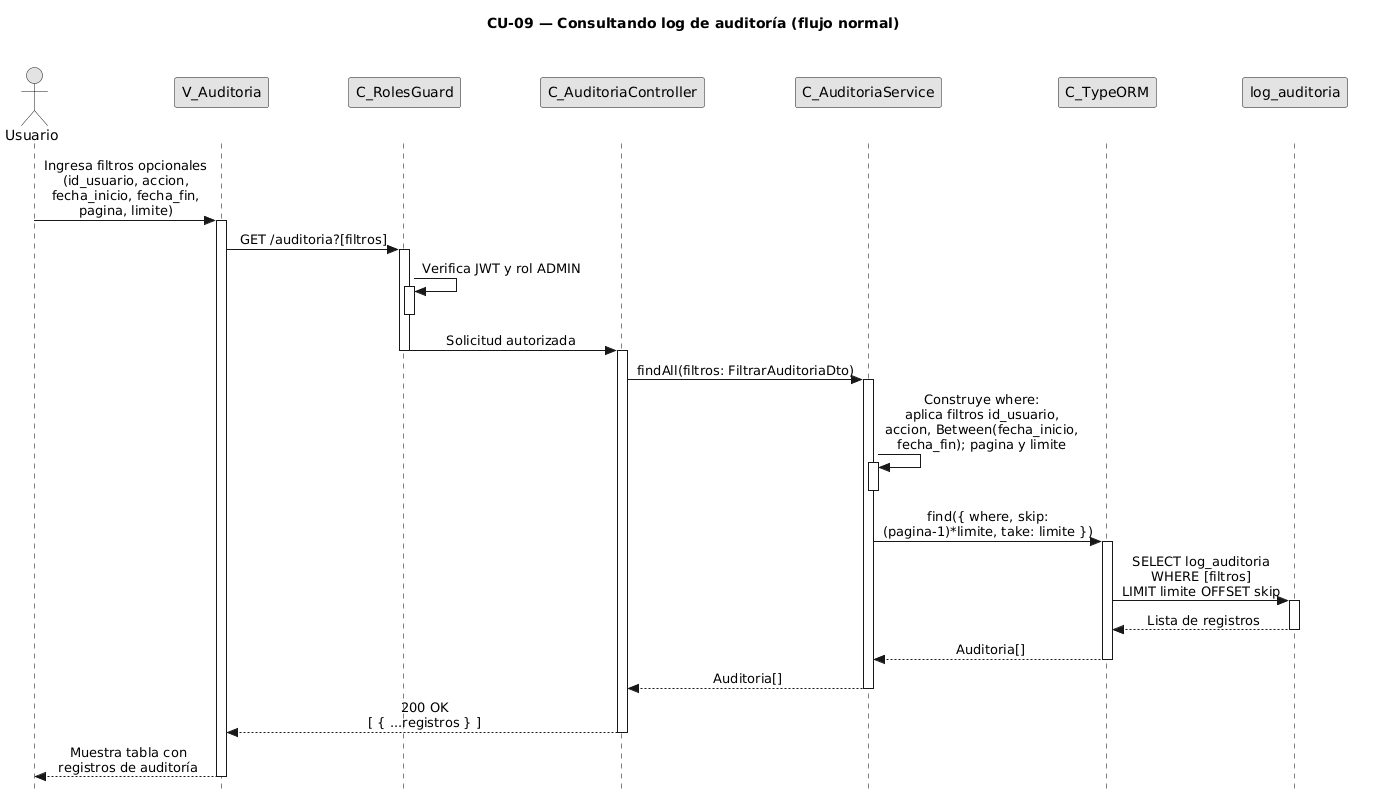

The diagram above was rendered by PlantUML. Its source (embedded in the PNG):
@startuml CU09-normal
title CU-09 — Consultando log de auditoría (flujo normal)

skinparam style strictuml
skinparam monochrome true
skinparam shadowing false
skinparam sequenceMessageAlign center
<style>
sequenceDiagram {
  participant {
    Margin 35
  }
  actor {
    Margin 15
  }
}
</style>
skinparam sequence {
  MessageAlign center
  LifeLineBorderColor black
}
hide footbox

actor "Usuario" as user
participant "V_Auditoria" as view
participant "C_RolesGuard" as guard
participant "C_AuditoriaController" as ctrl
participant "C_AuditoriaService" as svc
participant "C_TypeORM" as orm
participant "log_auditoria" as aent

user -> view : Ingresa filtros opcionales\n(id_usuario, accion,\nfecha_inicio, fecha_fin,\npagina, limite)
activate view

view -> guard : GET /auditoria?[filtros]
activate guard

guard -> guard : Verifica JWT y rol ADMIN
activate guard
deactivate guard

guard -> ctrl : Solicitud autorizada
deactivate guard
activate ctrl

ctrl -> svc : findAll(filtros: FiltrarAuditoriaDto)
activate svc

svc -> svc : Construye where:\naplica filtros id_usuario,\naccion, Between(fecha_inicio,\nfecha_fin); pagina y limite
activate svc
deactivate svc

svc -> orm : find({ where, skip:\n(pagina-1)*limite, take: limite })
activate orm

orm -> aent : SELECT log_auditoria\nWHERE [filtros]\nLIMIT limite OFFSET skip
activate aent
aent --> orm : Lista de registros
deactivate aent

orm --> svc : Auditoria[]
deactivate orm

svc --> ctrl : Auditoria[]
deactivate svc

ctrl --> view : 200 OK\n[ { ...registros } ]
deactivate ctrl

view --> user : Muestra tabla con\nregistros de auditoría
deactivate view

@enduml